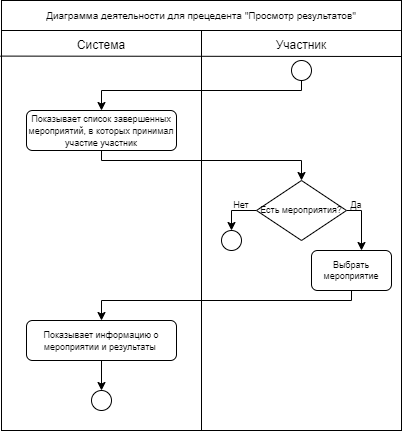

The diagram above was exported from draw.io. Its source (the exported page's mxGraphModel, read from the mxfile embedded in the PNG):
<mxGraphModel dx="1246" dy="576" grid="1" gridSize="10" guides="1" tooltips="1" connect="1" arrows="1" fold="1" page="1" pageScale="1" pageWidth="827" pageHeight="1169" math="0" shadow="0">
  <root>
    <mxCell id="0" />
    <mxCell id="1" parent="0" />
    <mxCell id="s9ZdGNxCv509D1WDsRHR-1" value="" style="whiteSpace=wrap;html=1;aspect=fixed;" vertex="1" parent="1">
      <mxGeometry x="220" y="130" width="400" height="400" as="geometry" />
    </mxCell>
    <mxCell id="s9ZdGNxCv509D1WDsRHR-3" value="" style="endArrow=none;html=1;rounded=0;exitX=1;exitY=0.065;exitDx=0;exitDy=0;exitPerimeter=0;entryX=-0.003;entryY=0.064;entryDx=0;entryDy=0;entryPerimeter=0;" edge="1" parent="1" source="s9ZdGNxCv509D1WDsRHR-1" target="s9ZdGNxCv509D1WDsRHR-1">
      <mxGeometry width="50" height="50" relative="1" as="geometry">
        <mxPoint x="390" y="320" as="sourcePoint" />
        <mxPoint x="220" y="183" as="targetPoint" />
      </mxGeometry>
    </mxCell>
    <mxCell id="s9ZdGNxCv509D1WDsRHR-4" value="" style="endArrow=none;html=1;rounded=0;entryX=0.5;entryY=0;entryDx=0;entryDy=0;exitX=0.5;exitY=1;exitDx=0;exitDy=0;" edge="1" parent="1" source="s9ZdGNxCv509D1WDsRHR-1" target="s9ZdGNxCv509D1WDsRHR-1">
      <mxGeometry width="50" height="50" relative="1" as="geometry">
        <mxPoint x="410" y="350" as="sourcePoint" />
        <mxPoint x="460" y="300" as="targetPoint" />
      </mxGeometry>
    </mxCell>
    <mxCell id="s9ZdGNxCv509D1WDsRHR-5" value="Система" style="text;html=1;strokeColor=none;fillColor=none;align=center;verticalAlign=middle;whiteSpace=wrap;rounded=0;" vertex="1" parent="1">
      <mxGeometry x="290" y="130" width="60" height="30" as="geometry" />
    </mxCell>
    <mxCell id="s9ZdGNxCv509D1WDsRHR-6" value="Участник" style="text;html=1;strokeColor=none;fillColor=none;align=center;verticalAlign=middle;whiteSpace=wrap;rounded=0;" vertex="1" parent="1">
      <mxGeometry x="490" y="130" width="60" height="30" as="geometry" />
    </mxCell>
    <mxCell id="s9ZdGNxCv509D1WDsRHR-7" value="&lt;font style=&quot;font-size: 10px;&quot;&gt;Диаграмма деятельности для прецедента &quot;Просмотр результатов&quot;&lt;/font&gt;" style="rounded=0;whiteSpace=wrap;html=1;" vertex="1" parent="1">
      <mxGeometry x="220" y="100" width="400" height="30" as="geometry" />
    </mxCell>
    <mxCell id="s9ZdGNxCv509D1WDsRHR-10" style="edgeStyle=orthogonalEdgeStyle;rounded=0;orthogonalLoop=1;jettySize=auto;html=1;fontSize=10;" edge="1" parent="1" source="s9ZdGNxCv509D1WDsRHR-8" target="s9ZdGNxCv509D1WDsRHR-9">
      <mxGeometry relative="1" as="geometry">
        <Array as="points">
          <mxPoint x="520" y="190" />
          <mxPoint x="320" y="190" />
        </Array>
      </mxGeometry>
    </mxCell>
    <mxCell id="s9ZdGNxCv509D1WDsRHR-8" value="" style="ellipse;whiteSpace=wrap;html=1;aspect=fixed;fontSize=10;" vertex="1" parent="1">
      <mxGeometry x="510" y="160" width="20" height="20" as="geometry" />
    </mxCell>
    <mxCell id="s9ZdGNxCv509D1WDsRHR-12" style="edgeStyle=orthogonalEdgeStyle;rounded=0;orthogonalLoop=1;jettySize=auto;html=1;entryX=0.5;entryY=0;entryDx=0;entryDy=0;fontSize=9;" edge="1" parent="1" source="s9ZdGNxCv509D1WDsRHR-9" target="s9ZdGNxCv509D1WDsRHR-11">
      <mxGeometry relative="1" as="geometry">
        <Array as="points">
          <mxPoint x="320" y="260" />
          <mxPoint x="520" y="260" />
        </Array>
      </mxGeometry>
    </mxCell>
    <mxCell id="s9ZdGNxCv509D1WDsRHR-9" value="&lt;font style=&quot;font-size: 9px;&quot;&gt;Показывает список завершенных мероприятий, в которых принимал участие участник&lt;/font&gt;" style="rounded=1;whiteSpace=wrap;html=1;fontSize=10;" vertex="1" parent="1">
      <mxGeometry x="245" y="210" width="150" height="40" as="geometry" />
    </mxCell>
    <mxCell id="s9ZdGNxCv509D1WDsRHR-14" style="edgeStyle=orthogonalEdgeStyle;rounded=0;orthogonalLoop=1;jettySize=auto;html=1;entryX=0.5;entryY=0;entryDx=0;entryDy=0;fontSize=9;" edge="1" parent="1" source="s9ZdGNxCv509D1WDsRHR-11" target="s9ZdGNxCv509D1WDsRHR-13">
      <mxGeometry relative="1" as="geometry">
        <Array as="points">
          <mxPoint x="450" y="310" />
        </Array>
      </mxGeometry>
    </mxCell>
    <mxCell id="s9ZdGNxCv509D1WDsRHR-19" style="edgeStyle=orthogonalEdgeStyle;rounded=0;orthogonalLoop=1;jettySize=auto;html=1;fontSize=9;" edge="1" parent="1" source="s9ZdGNxCv509D1WDsRHR-11">
      <mxGeometry relative="1" as="geometry">
        <mxPoint x="580" y="350" as="targetPoint" />
        <Array as="points">
          <mxPoint x="580" y="310" />
          <mxPoint x="580" y="350" />
        </Array>
      </mxGeometry>
    </mxCell>
    <mxCell id="s9ZdGNxCv509D1WDsRHR-11" value="Есть мероприятия?" style="rhombus;whiteSpace=wrap;html=1;fontSize=9;" vertex="1" parent="1">
      <mxGeometry x="475" y="280" width="90" height="60" as="geometry" />
    </mxCell>
    <mxCell id="s9ZdGNxCv509D1WDsRHR-13" value="" style="ellipse;whiteSpace=wrap;html=1;aspect=fixed;fontSize=10;" vertex="1" parent="1">
      <mxGeometry x="440" y="330" width="20" height="20" as="geometry" />
    </mxCell>
    <mxCell id="s9ZdGNxCv509D1WDsRHR-15" value="Нет" style="text;html=1;strokeColor=none;fillColor=none;align=center;verticalAlign=middle;whiteSpace=wrap;rounded=0;fontSize=9;" vertex="1" parent="1">
      <mxGeometry x="450" y="300" width="20" height="10" as="geometry" />
    </mxCell>
    <mxCell id="s9ZdGNxCv509D1WDsRHR-23" style="edgeStyle=orthogonalEdgeStyle;rounded=0;orthogonalLoop=1;jettySize=auto;html=1;entryX=0.5;entryY=0;entryDx=0;entryDy=0;fontSize=9;" edge="1" parent="1" source="s9ZdGNxCv509D1WDsRHR-17" target="s9ZdGNxCv509D1WDsRHR-21">
      <mxGeometry relative="1" as="geometry">
        <Array as="points">
          <mxPoint x="570" y="400" />
          <mxPoint x="320" y="400" />
        </Array>
      </mxGeometry>
    </mxCell>
    <mxCell id="s9ZdGNxCv509D1WDsRHR-17" value="Выбрать мероприятие" style="rounded=1;whiteSpace=wrap;html=1;fontSize=9;" vertex="1" parent="1">
      <mxGeometry x="530" y="350" width="80" height="40" as="geometry" />
    </mxCell>
    <mxCell id="s9ZdGNxCv509D1WDsRHR-20" value="Да" style="text;html=1;strokeColor=none;fillColor=none;align=center;verticalAlign=middle;whiteSpace=wrap;rounded=0;fontSize=9;" vertex="1" parent="1">
      <mxGeometry x="565" y="300" width="20" height="10" as="geometry" />
    </mxCell>
    <mxCell id="s9ZdGNxCv509D1WDsRHR-25" style="edgeStyle=orthogonalEdgeStyle;rounded=0;orthogonalLoop=1;jettySize=auto;html=1;entryX=0.5;entryY=0;entryDx=0;entryDy=0;fontSize=9;" edge="1" parent="1" source="s9ZdGNxCv509D1WDsRHR-21" target="s9ZdGNxCv509D1WDsRHR-24">
      <mxGeometry relative="1" as="geometry" />
    </mxCell>
    <mxCell id="s9ZdGNxCv509D1WDsRHR-21" value="&lt;font style=&quot;font-size: 9px;&quot;&gt;Показывает информацию о мероприятии и результаты&amp;nbsp;&lt;/font&gt;" style="rounded=1;whiteSpace=wrap;html=1;fontSize=10;" vertex="1" parent="1">
      <mxGeometry x="245" y="420" width="150" height="40" as="geometry" />
    </mxCell>
    <mxCell id="s9ZdGNxCv509D1WDsRHR-24" value="" style="ellipse;whiteSpace=wrap;html=1;aspect=fixed;fontSize=10;" vertex="1" parent="1">
      <mxGeometry x="310" y="490" width="20" height="20" as="geometry" />
    </mxCell>
  </root>
</mxGraphModel>